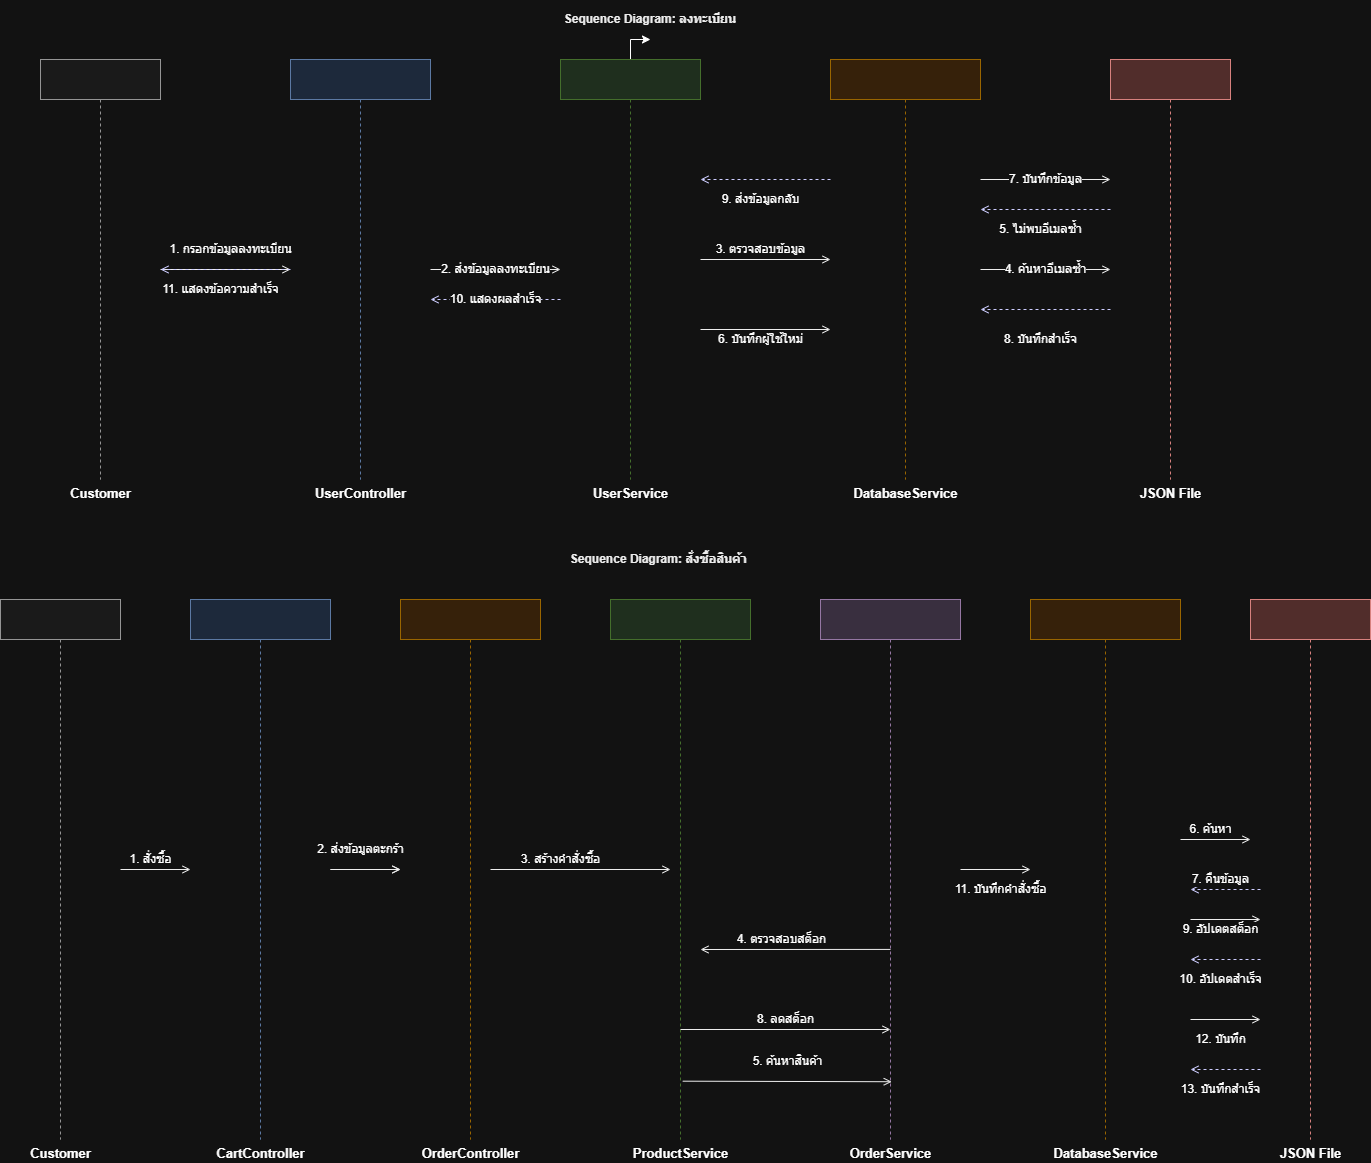

The diagram above was exported from draw.io. Its source (the exported page's mxGraphModel, read from the mxfile embedded in the PNG):
<mxGraphModel dx="1414" dy="777" grid="1" gridSize="10" guides="1" tooltips="1" connect="1" arrows="1" fold="1" page="1" pageScale="1" pageWidth="850" pageHeight="1100" math="0" shadow="0">
  <root>
    <mxCell id="0" />
    <mxCell id="1" parent="0" />
    <mxCell id="_5mEunQd0byzkxKLGlE8-1" parent="1" style="text;html=1;strokeColor=none;fillColor=none;align=center;verticalAlign=middle;whiteSpace=wrap;fontSize:18;fontStyle=1;fontColor=#000000;" value="Sequence Diagram: ลงทะเบียน" vertex="1">
      <mxGeometry height="40" width="600" x="450.0033333333331" y="90.00444444444429" as="geometry" />
    </mxCell>
    <mxCell id="_5mEunQd0byzkxKLGlE8-2" parent="1" style="shape=umlLifeline;verticalLabelPosition=bottom;verticalAlign=top;html=1;fontSize=13;fontStyle=1;fillColor=#f5f5f5;strokeColor=#666666;" value="Customer" vertex="1">
      <mxGeometry height="420" width="120" x="140.0033333333331" y="150.0044444444443" as="geometry" />
    </mxCell>
    <mxCell id="_5mEunQd0byzkxKLGlE8-3" parent="1" style="shape=umlLifeline;verticalLabelPosition=bottom;verticalAlign=top;html=1;fontSize=13;fontStyle=1;fillColor=#dae8fc;strokeColor=#6c8ebf;" value="UserController" vertex="1">
      <mxGeometry height="420" width="140" x="390.0033333333331" y="150.0044444444443" as="geometry" />
    </mxCell>
    <mxCell id="_5mEunQd0byzkxKLGlE8-40" edge="1" parent="1" source="_5mEunQd0byzkxKLGlE8-4" style="edgeStyle=orthogonalEdgeStyle;rounded=0;orthogonalLoop=1;jettySize=auto;html=1;" target="_5mEunQd0byzkxKLGlE8-1" value="">
      <mxGeometry relative="1" as="geometry" />
    </mxCell>
    <mxCell id="_5mEunQd0byzkxKLGlE8-4" parent="1" style="shape=umlLifeline;verticalLabelPosition=bottom;verticalAlign=top;html=1;fontSize=13;fontStyle=1;fillColor=#d5e8d4;strokeColor=#82b366;" value="UserService" vertex="1">
      <mxGeometry height="420" width="140" x="660.0033333333331" y="150.0044444444443" as="geometry" />
    </mxCell>
    <mxCell id="_5mEunQd0byzkxKLGlE8-5" parent="1" style="shape=umlLifeline;verticalLabelPosition=bottom;verticalAlign=top;html=1;fontSize=13;fontStyle=1;fillColor=#ffe6cc;strokeColor=#d79b00;" value="DatabaseService" vertex="1">
      <mxGeometry height="420" width="150" x="930.0033333333331" y="150.0044444444443" as="geometry" />
    </mxCell>
    <mxCell id="_5mEunQd0byzkxKLGlE8-6" parent="1" style="shape=umlLifeline;verticalLabelPosition=bottom;verticalAlign=top;html=1;fontSize=13;fontStyle=1;fillColor=#f8cecc;strokeColor=#b85450;" value="JSON File" vertex="1">
      <mxGeometry height="420" width="120" x="1210.003333333333" y="150.0044444444443" as="geometry" />
    </mxCell>
    <mxCell id="_5mEunQd0byzkxKLGlE8-7" edge="1" parent="1" source="_5mEunQd0byzkxKLGlE8-2" style="html=1;endArrow=open;fontSize=12;strokeColor=#000000;" target="_5mEunQd0byzkxKLGlE8-3" value="1. กรอกข้อมูลลงทะเบียน">
      <mxGeometry relative="1" x="0.0769" y="20" as="geometry">
        <mxPoint as="offset" />
        <mxPoint x="200.0033333333331" y="210.0044444444443" as="sourcePoint" />
        <mxPoint x="390.0033333333331" y="210.0044444444443" as="targetPoint" />
      </mxGeometry>
    </mxCell>
    <mxCell id="_5mEunQd0byzkxKLGlE8-8" edge="1" parent="1" style="html=1;endArrow=open;fontSize=12;strokeColor=#000000;" value="2. ส่งข้อมูลลงทะเบียน">
      <mxGeometry relative="1" as="geometry">
        <mxPoint x="530.0033333333331" y="360.0044444444443" as="sourcePoint" />
        <mxPoint x="660.0033333333331" y="360.0044444444443" as="targetPoint" />
      </mxGeometry>
    </mxCell>
    <mxCell id="_5mEunQd0byzkxKLGlE8-9" edge="1" parent="1" style="html=1;endArrow=open;fontSize=12;strokeColor=#000000;" value="3. ตรวจสอบข้อมูล">
      <mxGeometry relative="1" x="-0.077" y="10" as="geometry">
        <mxPoint as="offset" />
        <mxPoint x="800.0033333333333" y="350.0044444444444" as="sourcePoint" />
        <mxPoint x="930.0033333333331" y="350.0044444444444" as="targetPoint" />
      </mxGeometry>
    </mxCell>
    <mxCell id="_5mEunQd0byzkxKLGlE8-10" edge="1" parent="1" source="_5mEunQd0byzkxKLGlE8-5" style="html=1;endArrow=open;fontSize=12;strokeColor=#000000;" target="_5mEunQd0byzkxKLGlE8-6" value="4. ค้นหาอีเมลซ้ำ">
      <mxGeometry relative="1" as="geometry">
        <mxPoint x="1005.0033333333331" y="360.0044444444443" as="sourcePoint" />
        <mxPoint x="1210.003333333333" y="360.0044444444443" as="targetPoint" />
      </mxGeometry>
    </mxCell>
    <mxCell id="_5mEunQd0byzkxKLGlE8-11" edge="1" parent="1" style="html=1;endArrow=open;dashed=1;fontSize=12;strokeColor=#0000FF;" value="5. ไม่พบอีเมลซ้ำ">
      <mxGeometry relative="1" x="0.077" y="20" as="geometry">
        <mxPoint as="offset" />
        <mxPoint x="1210.0033333333333" y="300.0044444444443" as="sourcePoint" />
        <mxPoint x="1080.0033333333333" y="300.0044444444443" as="targetPoint" />
      </mxGeometry>
    </mxCell>
    <mxCell id="_5mEunQd0byzkxKLGlE8-12" edge="1" parent="1" style="html=1;endArrow=open;fontSize=12;strokeColor=#000000;" value="6. บันทึกผู้ใช้ใหม่">
      <mxGeometry relative="1" x="-0.077" y="-10" as="geometry">
        <mxPoint as="offset" />
        <mxPoint x="800.0033333333333" y="420.0044444444444" as="sourcePoint" />
        <mxPoint x="930.0033333333331" y="420.0044444444444" as="targetPoint" />
      </mxGeometry>
    </mxCell>
    <mxCell id="_5mEunQd0byzkxKLGlE8-13" edge="1" parent="1" style="html=1;endArrow=open;fontSize=12;strokeColor=#000000;" value="7. บันทึกข้อมูล">
      <mxGeometry relative="1" as="geometry">
        <mxPoint x="1080.003333333333" y="270.0044444444443" as="sourcePoint" />
        <mxPoint x="1210.003333333333" y="270.0044444444443" as="targetPoint" />
      </mxGeometry>
    </mxCell>
    <mxCell id="_5mEunQd0byzkxKLGlE8-14" edge="1" parent="1" style="html=1;endArrow=open;dashed=1;fontSize=12;strokeColor=#0000FF;" value="8. บันทึกสำเร็จ">
      <mxGeometry relative="1" x="0.077" y="30" as="geometry">
        <mxPoint as="offset" />
        <mxPoint x="1210.003333333333" y="400.0044444444443" as="sourcePoint" />
        <mxPoint x="1080.003333333333" y="400.0044444444443" as="targetPoint" />
      </mxGeometry>
    </mxCell>
    <mxCell id="_5mEunQd0byzkxKLGlE8-15" edge="1" parent="1" style="html=1;endArrow=open;dashed=1;fontSize=12;strokeColor=#0000FF;" value="9. ส่งข้อมูลกลับ">
      <mxGeometry relative="1" x="0.077" y="20" as="geometry">
        <mxPoint as="offset" />
        <mxPoint x="930.0033333333331" y="270.0044444444443" as="sourcePoint" />
        <mxPoint x="800.0033333333331" y="270.0044444444443" as="targetPoint" />
      </mxGeometry>
    </mxCell>
    <mxCell id="_5mEunQd0byzkxKLGlE8-16" edge="1" parent="1" style="html=1;endArrow=open;dashed=1;fontSize=12;strokeColor=#0000FF;" value="10. แสดงผลสำเร็จ">
      <mxGeometry relative="1" as="geometry">
        <mxPoint x="660.0033333333331" y="390.0044444444443" as="sourcePoint" />
        <mxPoint x="530.0033333333331" y="390.0044444444443" as="targetPoint" />
      </mxGeometry>
    </mxCell>
    <mxCell id="_5mEunQd0byzkxKLGlE8-17" edge="1" parent="1" source="_5mEunQd0byzkxKLGlE8-3" style="html=1;endArrow=open;dashed=1;fontSize=12;strokeColor=#0000FF;" target="_5mEunQd0byzkxKLGlE8-2" value="11. แสดงข้อความสำเร็จ">
      <mxGeometry relative="1" x="0.077" y="20" as="geometry">
        <mxPoint as="offset" />
        <mxPoint x="460.0033333333331" y="570.0044444444443" as="sourcePoint" />
        <mxPoint x="200.0033333333331" y="570.0044444444443" as="targetPoint" />
      </mxGeometry>
    </mxCell>
    <mxCell id="_5mEunQd0byzkxKLGlE8-18" parent="1" style="text;html=1;strokeColor=none;fillColor=none;align=center;verticalAlign=middle;whiteSpace=wrap;fontSize:18;fontStyle=1;fontColor=#000000;" value="Sequence Diagram: สั่งซื้อสินค้า&amp;nbsp;" vertex="1">
      <mxGeometry height="40" width="600" x="460.0033333333331" y="630.0044444444443" as="geometry" />
    </mxCell>
    <mxCell id="_5mEunQd0byzkxKLGlE8-19" parent="1" style="shape=umlLifeline;verticalLabelPosition=bottom;verticalAlign=top;html=1;fontSize=13;fontStyle=1;fillColor=#f5f5f5;strokeColor=#666666;" value="Customer" vertex="1">
      <mxGeometry height="540" width="120" x="100.0033333333331" y="690.0044444444443" as="geometry" />
    </mxCell>
    <mxCell id="_5mEunQd0byzkxKLGlE8-20" parent="1" style="shape=umlLifeline;verticalLabelPosition=bottom;verticalAlign=top;html=1;fontSize=13;fontStyle=1;fillColor=#dae8fc;strokeColor=#6c8ebf;" value="CartController" vertex="1">
      <mxGeometry height="540" width="140" x="290.0033333333331" y="690.0044444444443" as="geometry" />
    </mxCell>
    <mxCell id="_5mEunQd0byzkxKLGlE8-21" parent="1" style="shape=umlLifeline;verticalLabelPosition=bottom;verticalAlign=top;html=1;fontSize=13;fontStyle=1;fillColor=#ffe6cc;strokeColor=#d79b00;" value="OrderController" vertex="1">
      <mxGeometry height="540" width="140" x="500.0033333333331" y="690.0044444444443" as="geometry" />
    </mxCell>
    <mxCell id="_5mEunQd0byzkxKLGlE8-22" parent="1" style="shape=umlLifeline;verticalLabelPosition=bottom;verticalAlign=top;html=1;fontSize=13;fontStyle=1;fillColor=#d5e8d4;strokeColor=#82b366;" value="ProductService" vertex="1">
      <mxGeometry height="540" width="140" x="710.0033333333331" y="690.0044444444443" as="geometry" />
    </mxCell>
    <mxCell id="_5mEunQd0byzkxKLGlE8-23" parent="1" style="shape=umlLifeline;verticalLabelPosition=bottom;verticalAlign=top;html=1;fontSize=13;fontStyle=1;fillColor=#e1d5e7;strokeColor=#9673a6;" value="OrderService" vertex="1">
      <mxGeometry height="540" width="140" x="920.0033333333331" y="690.0044444444443" as="geometry" />
    </mxCell>
    <mxCell id="_5mEunQd0byzkxKLGlE8-24" parent="1" style="shape=umlLifeline;verticalLabelPosition=bottom;verticalAlign=top;html=1;fontSize=13;fontStyle=1;fillColor=#ffe6cc;strokeColor=#d79b00;" value="DatabaseService" vertex="1">
      <mxGeometry height="540" width="150" x="1130.003333333333" y="690.0044444444443" as="geometry" />
    </mxCell>
    <mxCell id="_5mEunQd0byzkxKLGlE8-25" parent="1" style="shape=umlLifeline;verticalLabelPosition=bottom;verticalAlign=top;html=1;fontSize=13;fontStyle=1;fillColor=#f8cecc;strokeColor=#b85450;" value="JSON File" vertex="1">
      <mxGeometry height="540" width="120" x="1350.003333333333" y="690.0044444444443" as="geometry" />
    </mxCell>
    <mxCell id="_5mEunQd0byzkxKLGlE8-26" edge="1" parent="1" source="_5mEunQd0byzkxKLGlE8-19" style="html=1;endArrow=open;fontSize=12;strokeColor=#000000;" target="_5mEunQd0byzkxKLGlE8-20" value="1. สั่งซื้อ">
      <mxGeometry relative="1" x="-0.143" y="10" as="geometry">
        <mxPoint as="offset" />
        <mxPoint x="160.0033333333331" y="750.0044444444443" as="sourcePoint" />
        <mxPoint x="290.0033333333331" y="750.0044444444443" as="targetPoint" />
      </mxGeometry>
    </mxCell>
    <mxCell id="_5mEunQd0byzkxKLGlE8-27" edge="1" parent="1" source="_5mEunQd0byzkxKLGlE8-20" style="html=1;endArrow=open;fontSize=12;strokeColor=#000000;" target="_5mEunQd0byzkxKLGlE8-21" value="2. ส่งข้อมูลตะกร้า">
      <mxGeometry relative="1" x="-0.143" y="20" as="geometry">
        <mxPoint as="offset" />
        <mxPoint x="360.0033333333331" y="800.0044444444443" as="sourcePoint" />
        <mxPoint x="500.0033333333331" y="800.0044444444443" as="targetPoint" />
      </mxGeometry>
    </mxCell>
    <mxCell id="_5mEunQd0byzkxKLGlE8-28" edge="1" parent="1" style="html=1;endArrow=open;fontSize=12;strokeColor=#000000;" value="3. สร้างคำสั่งซื้อ">
      <mxGeometry relative="1" x="-0.2222" y="10" as="geometry">
        <mxPoint as="offset" />
        <mxPoint x="590.0033333333331" y="960.00355554709" as="sourcePoint" />
        <mxPoint x="770" y="960" as="targetPoint" />
      </mxGeometry>
    </mxCell>
    <mxCell id="_5mEunQd0byzkxKLGlE8-29" edge="1" parent="1" source="_5mEunQd0byzkxKLGlE8-23" style="html=1;endArrow=open;fontSize=12;strokeColor=#000000;exitX=0.5;exitY=0.648;exitDx=0;exitDy=0;exitPerimeter=0;" value="4. ตรวจสอบสต็อก">
      <mxGeometry relative="1" x="0.1429" y="-10" as="geometry">
        <mxPoint as="offset" />
        <mxPoint x="870.0033333333331" y="1040.0044444444443" as="sourcePoint" />
        <mxPoint x="800.0033333333331" y="1040.0044444444443" as="targetPoint" />
      </mxGeometry>
    </mxCell>
    <mxCell id="_5mEunQd0byzkxKLGlE8-30" edge="1" parent="1" source="_5mEunQd0byzkxKLGlE8-22" style="html=1;endArrow=open;fontSize=12;strokeColor=#000000;exitX=0.516;exitY=0.892;exitDx=0;exitDy=0;exitPerimeter=0;entryX=0.509;entryY=0.893;entryDx=0;entryDy=0;entryPerimeter=0;" target="_5mEunQd0byzkxKLGlE8-23" value="5. ค้นหาสินค้า">
      <mxGeometry relative="1" y="20" as="geometry">
        <mxPoint as="offset" />
        <mxPoint x="820" y="1170" as="sourcePoint" />
        <mxPoint x="980" y="1170" as="targetPoint" />
      </mxGeometry>
    </mxCell>
    <mxCell id="_5mEunQd0byzkxKLGlE8-31" edge="1" parent="1" style="html=1;endArrow=open;fontSize=12;strokeColor=#000000;" value="6. ค้นหา">
      <mxGeometry relative="1" x="-0.143" y="10" as="geometry">
        <mxPoint as="offset" />
        <mxPoint x="1280.003333333333" y="930.0044444444443" as="sourcePoint" />
        <mxPoint x="1350.003333333333" y="930.0044444444443" as="targetPoint" />
      </mxGeometry>
    </mxCell>
    <mxCell id="_5mEunQd0byzkxKLGlE8-32" edge="1" parent="1" style="html=1;endArrow=open;dashed=1;fontSize=12;strokeColor=#0000FF;" value="7. คืนข้อมูล">
      <mxGeometry relative="1" x="0.143" y="-10" as="geometry">
        <mxPoint as="offset" />
        <mxPoint x="1360.003333333333" y="980.0044444444443" as="sourcePoint" />
        <mxPoint x="1290.003333333333" y="980.0044444444443" as="targetPoint" />
      </mxGeometry>
    </mxCell>
    <mxCell id="_5mEunQd0byzkxKLGlE8-33" edge="1" parent="1" style="html=1;endArrow=open;fontSize=12;strokeColor=#000000;" value="8. ลดสต็อก">
      <mxGeometry relative="1" y="10" as="geometry">
        <mxPoint as="offset" />
        <mxPoint x="780.0033333333331" y="1120.0044444444443" as="sourcePoint" />
        <mxPoint x="990" y="1120" as="targetPoint" />
      </mxGeometry>
    </mxCell>
    <mxCell id="_5mEunQd0byzkxKLGlE8-34" edge="1" parent="1" style="html=1;endArrow=open;fontSize=12;strokeColor=#000000;" value="9. อัปเดตสต็อก">
      <mxGeometry relative="1" x="-0.143" y="-10" as="geometry">
        <mxPoint as="offset" />
        <mxPoint x="1290.003333333333" y="1010.0044444444443" as="sourcePoint" />
        <mxPoint x="1360.003333333333" y="1010.0044444444443" as="targetPoint" />
      </mxGeometry>
    </mxCell>
    <mxCell id="_5mEunQd0byzkxKLGlE8-35" edge="1" parent="1" style="html=1;endArrow=open;dashed=1;fontSize=12;strokeColor=#0000FF;" value="10. อัปเดตสำเร็จ">
      <mxGeometry relative="1" x="0.143" y="20" as="geometry">
        <mxPoint as="offset" />
        <mxPoint x="1360.003333333333" y="1050.0044444444443" as="sourcePoint" />
        <mxPoint x="1290.003333333333" y="1050.0044444444443" as="targetPoint" />
      </mxGeometry>
    </mxCell>
    <mxCell id="_5mEunQd0byzkxKLGlE8-36" edge="1" parent="1" source="_5mEunQd0byzkxKLGlE8-23" style="html=1;endArrow=open;fontSize=12;strokeColor=#000000;" target="_5mEunQd0byzkxKLGlE8-24" value="11. บันทึกคำสั่งซื้อ">
      <mxGeometry relative="1" x="0.1428" y="-20" as="geometry">
        <mxPoint as="offset" />
        <mxPoint x="990.0033333333331" y="1160.0044444444443" as="sourcePoint" />
        <mxPoint x="1205.003333333333" y="1160.0044444444443" as="targetPoint" />
      </mxGeometry>
    </mxCell>
    <mxCell id="_5mEunQd0byzkxKLGlE8-37" edge="1" parent="1" style="html=1;endArrow=open;fontSize=12;strokeColor=#000000;" value="12. บันทึก">
      <mxGeometry relative="1" x="-0.143" y="-20" as="geometry">
        <mxPoint as="offset" />
        <mxPoint x="1290.003333333333" y="1110.0044444444443" as="sourcePoint" />
        <mxPoint x="1360.003333333333" y="1110.0044444444443" as="targetPoint" />
      </mxGeometry>
    </mxCell>
    <mxCell id="_5mEunQd0byzkxKLGlE8-38" edge="1" parent="1" style="html=1;endArrow=open;dashed=1;fontSize=12;strokeColor=#0000FF;" value="13. บันทึกสำเร็จ">
      <mxGeometry relative="1" x="0.143" y="20" as="geometry">
        <mxPoint as="offset" />
        <mxPoint x="1360.003333333333" y="1160.0044444444443" as="sourcePoint" />
        <mxPoint x="1290.003333333333" y="1160.0044444444443" as="targetPoint" />
      </mxGeometry>
    </mxCell>
    <mxCell id="_5mEunQd0byzkxKLGlE8-39" edge="1" parent="1" source="_5mEunQd0byzkxKLGlE8-20" style="html=1;endArrow=open;fontSize=12;strokeColor=#000000;" target="_5mEunQd0byzkxKLGlE8-21" value="2. ส่งข้อมูลตะกร้า">
      <mxGeometry relative="1" x="-0.143" y="20" as="geometry">
        <mxPoint as="offset" />
        <mxPoint x="360.0033333333331" y="800.0044444444443" as="sourcePoint" />
        <mxPoint x="500.0033333333331" y="800.0044444444443" as="targetPoint" />
      </mxGeometry>
    </mxCell>
  </root>
</mxGraphModel>